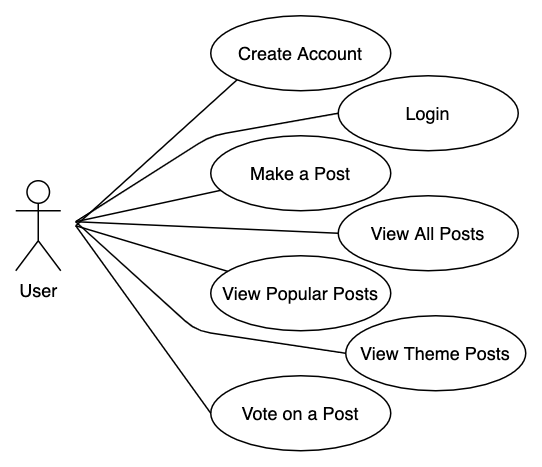

The diagram above was exported from draw.io. Its source (the exported page's mxGraphModel, read from the mxfile embedded in the PNG):
<mxGraphModel dx="842" dy="563" grid="1" gridSize="10" guides="1" tooltips="1" connect="1" arrows="1" fold="1" page="1" pageScale="1" pageWidth="850" pageHeight="1100" math="0" shadow="0">
  <root>
    <mxCell id="0" />
    <mxCell id="1" parent="0" />
    <mxCell id="H6dJ5XMSYu3kyLmuJK1g-2" value="User" style="shape=umlActor;verticalLabelPosition=bottom;verticalAlign=top;html=1;outlineConnect=0;" vertex="1" parent="1">
      <mxGeometry x="90" y="240" width="30" height="60" as="geometry" />
    </mxCell>
    <mxCell id="H6dJ5XMSYu3kyLmuJK1g-3" value="Create Account" style="ellipse;whiteSpace=wrap;html=1;" vertex="1" parent="1">
      <mxGeometry x="220" y="130" width="120" height="50" as="geometry" />
    </mxCell>
    <mxCell id="H6dJ5XMSYu3kyLmuJK1g-4" value="Login" style="ellipse;whiteSpace=wrap;html=1;" vertex="1" parent="1">
      <mxGeometry x="305" y="170" width="120" height="50" as="geometry" />
    </mxCell>
    <mxCell id="H6dJ5XMSYu3kyLmuJK1g-5" value="Make a Post" style="ellipse;whiteSpace=wrap;html=1;" vertex="1" parent="1">
      <mxGeometry x="220" y="210" width="120" height="50" as="geometry" />
    </mxCell>
    <mxCell id="H6dJ5XMSYu3kyLmuJK1g-6" style="edgeStyle=orthogonalEdgeStyle;rounded=0;orthogonalLoop=1;jettySize=auto;html=1;exitX=0.5;exitY=1;exitDx=0;exitDy=0;" edge="1" parent="1" source="H6dJ5XMSYu3kyLmuJK1g-4" target="H6dJ5XMSYu3kyLmuJK1g-4">
      <mxGeometry relative="1" as="geometry" />
    </mxCell>
    <mxCell id="H6dJ5XMSYu3kyLmuJK1g-8" value="View All Posts" style="ellipse;whiteSpace=wrap;html=1;" vertex="1" parent="1">
      <mxGeometry x="305" y="250" width="120" height="50" as="geometry" />
    </mxCell>
    <mxCell id="H6dJ5XMSYu3kyLmuJK1g-9" value="View Popular Posts" style="ellipse;whiteSpace=wrap;html=1;" vertex="1" parent="1">
      <mxGeometry x="220" y="290" width="120" height="50" as="geometry" />
    </mxCell>
    <mxCell id="H6dJ5XMSYu3kyLmuJK1g-10" value="View Theme Posts" style="ellipse;whiteSpace=wrap;html=1;" vertex="1" parent="1">
      <mxGeometry x="310" y="330" width="120" height="50" as="geometry" />
    </mxCell>
    <mxCell id="H6dJ5XMSYu3kyLmuJK1g-12" value="Vote on a Post" style="ellipse;whiteSpace=wrap;html=1;" vertex="1" parent="1">
      <mxGeometry x="220" y="370" width="120" height="50" as="geometry" />
    </mxCell>
    <mxCell id="H6dJ5XMSYu3kyLmuJK1g-13" value="" style="endArrow=none;html=1;entryX=0;entryY=1;entryDx=0;entryDy=0;" edge="1" parent="1" target="H6dJ5XMSYu3kyLmuJK1g-3">
      <mxGeometry width="50" height="50" relative="1" as="geometry">
        <mxPoint x="130" y="270" as="sourcePoint" />
        <mxPoint x="450" y="270" as="targetPoint" />
        <Array as="points" />
      </mxGeometry>
    </mxCell>
    <mxCell id="H6dJ5XMSYu3kyLmuJK1g-14" value="" style="endArrow=none;html=1;entryX=0;entryY=0.5;entryDx=0;entryDy=0;" edge="1" parent="1" target="H6dJ5XMSYu3kyLmuJK1g-4">
      <mxGeometry width="50" height="50" relative="1" as="geometry">
        <mxPoint x="130" y="267.32" as="sourcePoint" />
        <mxPoint x="237.57359312880703" y="189.9976695296637" as="targetPoint" />
        <Array as="points">
          <mxPoint x="220" y="210" />
        </Array>
      </mxGeometry>
    </mxCell>
    <mxCell id="H6dJ5XMSYu3kyLmuJK1g-15" value="" style="endArrow=none;html=1;" edge="1" parent="1" target="H6dJ5XMSYu3kyLmuJK1g-5">
      <mxGeometry width="50" height="50" relative="1" as="geometry">
        <mxPoint x="130" y="267.32" as="sourcePoint" />
        <mxPoint x="237.57359312880703" y="189.9976695296637" as="targetPoint" />
        <Array as="points" />
      </mxGeometry>
    </mxCell>
    <mxCell id="H6dJ5XMSYu3kyLmuJK1g-16" value="" style="endArrow=none;html=1;entryX=0;entryY=0.5;entryDx=0;entryDy=0;" edge="1" parent="1" target="H6dJ5XMSYu3kyLmuJK1g-8">
      <mxGeometry width="50" height="50" relative="1" as="geometry">
        <mxPoint x="130" y="267.32" as="sourcePoint" />
        <mxPoint x="237.57359312880703" y="189.9976695296637" as="targetPoint" />
        <Array as="points" />
      </mxGeometry>
    </mxCell>
    <mxCell id="H6dJ5XMSYu3kyLmuJK1g-17" value="" style="endArrow=none;html=1;" edge="1" parent="1" target="H6dJ5XMSYu3kyLmuJK1g-9">
      <mxGeometry width="50" height="50" relative="1" as="geometry">
        <mxPoint x="130" y="270" as="sourcePoint" />
        <mxPoint x="277.57359312880703" y="212.67766952966372" as="targetPoint" />
        <Array as="points" />
      </mxGeometry>
    </mxCell>
    <mxCell id="H6dJ5XMSYu3kyLmuJK1g-18" value="" style="endArrow=none;html=1;entryX=0;entryY=0.5;entryDx=0;entryDy=0;" edge="1" parent="1" target="H6dJ5XMSYu3kyLmuJK1g-10">
      <mxGeometry width="50" height="50" relative="1" as="geometry">
        <mxPoint x="130" y="267.32" as="sourcePoint" />
        <mxPoint x="237.57359312880703" y="189.9976695296637" as="targetPoint" />
        <Array as="points">
          <mxPoint x="210" y="340" />
        </Array>
      </mxGeometry>
    </mxCell>
    <mxCell id="H6dJ5XMSYu3kyLmuJK1g-19" value="" style="endArrow=none;html=1;entryX=0;entryY=0.5;entryDx=0;entryDy=0;" edge="1" parent="1" target="H6dJ5XMSYu3kyLmuJK1g-12">
      <mxGeometry width="50" height="50" relative="1" as="geometry">
        <mxPoint x="130" y="270" as="sourcePoint" />
        <mxPoint x="297.57359312880703" y="232.67766952966372" as="targetPoint" />
        <Array as="points" />
      </mxGeometry>
    </mxCell>
  </root>
</mxGraphModel>